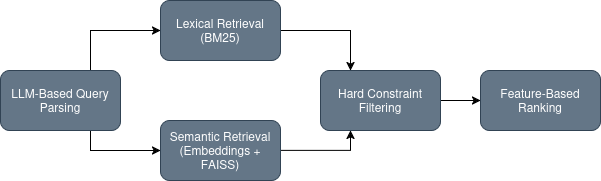

The diagram above was exported from draw.io. Its source (the exported page's mxGraphModel, read from the mxfile embedded in the PNG):
<mxGraphModel dx="1414" dy="915" grid="1" gridSize="10" guides="1" tooltips="1" connect="1" arrows="1" fold="1" page="1" pageScale="1" pageWidth="850" pageHeight="1100" math="0" shadow="0">
  <root>
    <mxCell id="0" />
    <mxCell id="1" parent="0" />
    <mxCell id="0mTW98U042fzcJNTDEEw-7" edge="1" parent="1" source="0mTW98U042fzcJNTDEEw-2" style="edgeStyle=orthogonalEdgeStyle;rounded=0;orthogonalLoop=1;jettySize=auto;html=1;exitX=0.75;exitY=0;exitDx=0;exitDy=0;entryX=0;entryY=0.5;entryDx=0;entryDy=0;" target="0mTW98U042fzcJNTDEEw-4">
      <mxGeometry relative="1" as="geometry" />
    </mxCell>
    <mxCell id="0mTW98U042fzcJNTDEEw-8" edge="1" parent="1" source="0mTW98U042fzcJNTDEEw-2" style="edgeStyle=orthogonalEdgeStyle;rounded=0;orthogonalLoop=1;jettySize=auto;html=1;exitX=0.75;exitY=1;exitDx=0;exitDy=0;entryX=0;entryY=0.5;entryDx=0;entryDy=0;" target="0mTW98U042fzcJNTDEEw-3">
      <mxGeometry relative="1" as="geometry" />
    </mxCell>
    <mxCell id="0mTW98U042fzcJNTDEEw-2" parent="1" style="rounded=1;whiteSpace=wrap;html=1;fillColor=#647687;fontColor=#ffffff;strokeColor=#314354;" value="LLM-Based Query Parsing" vertex="1">
      <mxGeometry height="60" width="120" x="160" y="430" as="geometry" />
    </mxCell>
    <mxCell id="0mTW98U042fzcJNTDEEw-11" edge="1" parent="1" source="0mTW98U042fzcJNTDEEw-3" style="edgeStyle=orthogonalEdgeStyle;rounded=0;orthogonalLoop=1;jettySize=auto;html=1;exitX=1;exitY=0.5;exitDx=0;exitDy=0;entryX=0.25;entryY=1;entryDx=0;entryDy=0;" target="0mTW98U042fzcJNTDEEw-5">
      <mxGeometry relative="1" as="geometry" />
    </mxCell>
    <mxCell id="0mTW98U042fzcJNTDEEw-3" parent="1" style="rounded=1;whiteSpace=wrap;html=1;fillColor=#647687;fontColor=#ffffff;strokeColor=#314354;" value="Semantic Retrieval (Embeddings + FAISS)" vertex="1">
      <mxGeometry height="60" width="120" x="320" y="480" as="geometry" />
    </mxCell>
    <mxCell id="0mTW98U042fzcJNTDEEw-9" edge="1" parent="1" source="0mTW98U042fzcJNTDEEw-4" style="edgeStyle=orthogonalEdgeStyle;rounded=0;orthogonalLoop=1;jettySize=auto;html=1;exitX=1;exitY=0.5;exitDx=0;exitDy=0;entryX=0.25;entryY=0;entryDx=0;entryDy=0;" target="0mTW98U042fzcJNTDEEw-5">
      <mxGeometry relative="1" as="geometry" />
    </mxCell>
    <mxCell id="0mTW98U042fzcJNTDEEw-4" parent="1" style="rounded=1;whiteSpace=wrap;html=1;fillColor=#647687;fontColor=#ffffff;strokeColor=#314354;" value="Lexical Retrieval (BM25)" vertex="1">
      <mxGeometry height="60" width="120" x="320" y="360" as="geometry" />
    </mxCell>
    <mxCell id="0mTW98U042fzcJNTDEEw-12" edge="1" parent="1" source="0mTW98U042fzcJNTDEEw-5" style="edgeStyle=orthogonalEdgeStyle;rounded=0;orthogonalLoop=1;jettySize=auto;html=1;exitX=1;exitY=0.5;exitDx=0;exitDy=0;entryX=0;entryY=0.5;entryDx=0;entryDy=0;" target="0mTW98U042fzcJNTDEEw-6">
      <mxGeometry relative="1" as="geometry" />
    </mxCell>
    <mxCell id="0mTW98U042fzcJNTDEEw-5" parent="1" style="rounded=1;whiteSpace=wrap;html=1;fillColor=#647687;fontColor=#ffffff;strokeColor=#314354;" value="Hard Constraint Filtering" vertex="1">
      <mxGeometry height="60" width="120" x="480" y="430" as="geometry" />
    </mxCell>
    <mxCell id="0mTW98U042fzcJNTDEEw-6" parent="1" style="rounded=1;whiteSpace=wrap;html=1;fillColor=#647687;fontColor=#ffffff;strokeColor=#314354;" value="Feature-Based Ranking" vertex="1">
      <mxGeometry height="60" width="120" x="640" y="430" as="geometry" />
    </mxCell>
  </root>
</mxGraphModel>